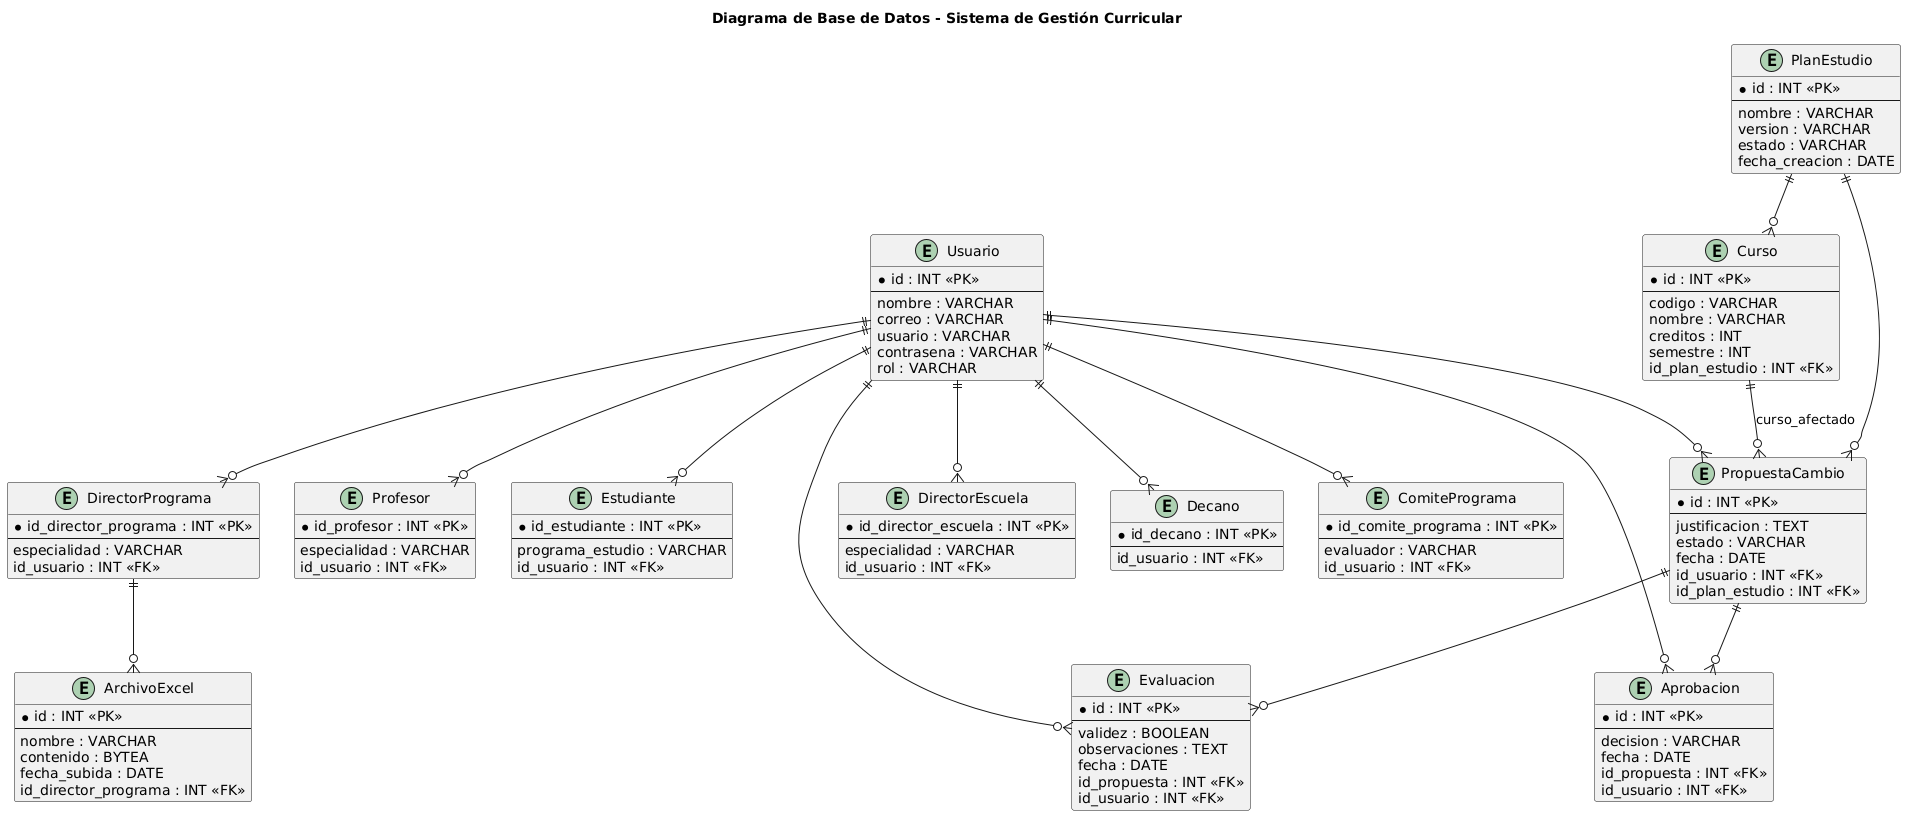

The diagram above was rendered by PlantUML. Its source (embedded in the PNG):
@startuml
title Diagrama de Base de Datos - Sistema de Gestión Curricular

' ========== Tablas ==========
entity Usuario {
  * id : INT <<PK>>
  --
  nombre : VARCHAR
  correo : VARCHAR
  usuario : VARCHAR
  contrasena : VARCHAR
  rol : VARCHAR
}

entity Profesor {
  * id_profesor : INT <<PK>>
  --
  especialidad : VARCHAR
  id_usuario : INT <<FK>>
}

entity Estudiante {
  * id_estudiante : INT <<PK>>
  --
  programa_estudio : VARCHAR
  id_usuario : INT <<FK>>
}

entity DirectorPrograma {
  * id_director_programa : INT <<PK>>
  --
  especialidad : VARCHAR
  id_usuario : INT <<FK>>
}

entity DirectorEscuela {
  * id_director_escuela : INT <<PK>>
  --
  especialidad : VARCHAR
  id_usuario : INT <<FK>>
}

entity Decano {
  * id_decano : INT <<PK>>
  --
  id_usuario : INT <<FK>>
}

entity ComitePrograma {
  * id_comite_programa : INT <<PK>>
  --
  evaluador : VARCHAR
  id_usuario : INT <<FK>>
}

entity PlanEstudio {
  * id : INT <<PK>>
  --
  nombre : VARCHAR
  version : VARCHAR
  estado : VARCHAR
  fecha_creacion : DATE
}

entity Curso {
  * id : INT <<PK>>
  --
  codigo : VARCHAR
  nombre : VARCHAR
  creditos : INT
  semestre : INT
  id_plan_estudio : INT <<FK>>
}

entity PropuestaCambio {
  * id : INT <<PK>>
  --
  justificacion : TEXT
  estado : VARCHAR
  fecha : DATE
  id_usuario : INT <<FK>>
  id_plan_estudio : INT <<FK>>
}

entity Evaluacion {
  * id : INT <<PK>>
  --
  validez : BOOLEAN
  observaciones : TEXT
  fecha : DATE
  id_propuesta : INT <<FK>>
  id_usuario : INT <<FK>>
}

entity Aprobacion {
  * id : INT <<PK>>
  --
  decision : VARCHAR
  fecha : DATE
  id_propuesta : INT <<FK>>
  id_usuario : INT <<FK>>
}

entity ArchivoExcel {
  * id : INT <<PK>>
  --
  nombre : VARCHAR
  contenido : BYTEA
  fecha_subida : DATE
  id_director_programa : INT <<FK>>
}



' ========== Relaciones ==========
Usuario ||--o{ Profesor
Usuario ||--o{ Estudiante
Usuario ||--o{ DirectorPrograma
Usuario ||--o{ DirectorEscuela
Usuario ||--o{ Decano
Usuario ||--o{ ComitePrograma

Usuario ||--o{ PropuestaCambio
Usuario ||--o{ Evaluacion
Usuario ||--o{ Aprobacion

PlanEstudio ||--o{ Curso
PlanEstudio ||--o{ PropuestaCambio

Curso ||--o{ PropuestaCambio : curso_afectado
PropuestaCambio ||--o{ Evaluacion
PropuestaCambio ||--o{ Aprobacion

DirectorPrograma ||--o{ ArchivoExcel
@enduml